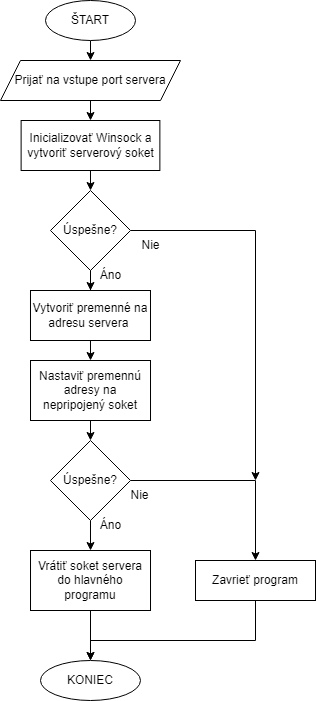

The diagram above was exported from draw.io. Its source (the exported page's mxGraphModel, read from the mxfile embedded in the PNG):
<mxGraphModel dx="1422" dy="754" grid="1" gridSize="10" guides="1" tooltips="1" connect="1" arrows="1" fold="1" page="1" pageScale="1" pageWidth="827" pageHeight="1169" math="0" shadow="0">
  <root>
    <mxCell id="0" />
    <mxCell id="1" parent="0" />
    <mxCell id="ihCUQp48JRJdZ-s_uHUv-3" style="edgeStyle=orthogonalEdgeStyle;rounded=0;orthogonalLoop=1;jettySize=auto;html=1;exitX=0.5;exitY=1;exitDx=0;exitDy=0;entryX=0.5;entryY=0;entryDx=0;entryDy=0;fontFamily=Helvetica;fontSize=12;" parent="1" source="tddx30WZNGqtdUzcZL9P-1" edge="1">
      <mxGeometry relative="1" as="geometry">
        <mxPoint x="405.03" y="100" as="targetPoint" />
      </mxGeometry>
    </mxCell>
    <mxCell id="tddx30WZNGqtdUzcZL9P-1" value="ŠTART" style="ellipse;whiteSpace=wrap;html=1;" parent="1" vertex="1">
      <mxGeometry x="360.01" y="40" width="90" height="40" as="geometry" />
    </mxCell>
    <mxCell id="tddx30WZNGqtdUzcZL9P-2" value="KONIEC" style="ellipse;whiteSpace=wrap;html=1;" parent="1" vertex="1">
      <mxGeometry x="354.99" y="700" width="100" height="40" as="geometry" />
    </mxCell>
    <mxCell id="tddx30WZNGqtdUzcZL9P-35" style="edgeStyle=orthogonalEdgeStyle;rounded=0;orthogonalLoop=1;jettySize=auto;html=1;exitX=0.5;exitY=1;exitDx=0;exitDy=0;entryX=0.5;entryY=0;entryDx=0;entryDy=0;" parent="1" source="tddx30WZNGqtdUzcZL9P-3" target="tddx30WZNGqtdUzcZL9P-34" edge="1">
      <mxGeometry relative="1" as="geometry" />
    </mxCell>
    <mxCell id="tddx30WZNGqtdUzcZL9P-3" value="Inicializovať Winsock a vytvoriť serverový soket" style="rounded=0;whiteSpace=wrap;html=1;" parent="1" vertex="1">
      <mxGeometry x="335.62" y="160" width="138.75" height="50" as="geometry" />
    </mxCell>
    <mxCell id="tddx30WZNGqtdUzcZL9P-33" style="edgeStyle=orthogonalEdgeStyle;rounded=0;orthogonalLoop=1;jettySize=auto;html=1;exitX=0.5;exitY=1;exitDx=0;exitDy=0;entryX=0.5;entryY=0;entryDx=0;entryDy=0;" parent="1" target="tddx30WZNGqtdUzcZL9P-3" edge="1">
      <mxGeometry relative="1" as="geometry">
        <mxPoint x="405.01" y="140" as="sourcePoint" />
      </mxGeometry>
    </mxCell>
    <mxCell id="tddx30WZNGqtdUzcZL9P-36" style="edgeStyle=orthogonalEdgeStyle;rounded=0;orthogonalLoop=1;jettySize=auto;html=1;exitX=1;exitY=0.5;exitDx=0;exitDy=0;" parent="1" source="tddx30WZNGqtdUzcZL9P-34" edge="1">
      <mxGeometry relative="1" as="geometry">
        <mxPoint x="570" y="520" as="targetPoint" />
      </mxGeometry>
    </mxCell>
    <mxCell id="tddx30WZNGqtdUzcZL9P-42" style="edgeStyle=orthogonalEdgeStyle;rounded=0;orthogonalLoop=1;jettySize=auto;html=1;exitX=0.5;exitY=1;exitDx=0;exitDy=0;" parent="1" source="tddx30WZNGqtdUzcZL9P-34" target="tddx30WZNGqtdUzcZL9P-39" edge="1">
      <mxGeometry relative="1" as="geometry" />
    </mxCell>
    <mxCell id="tddx30WZNGqtdUzcZL9P-34" value="Úspešne?" style="rhombus;whiteSpace=wrap;html=1;" parent="1" vertex="1">
      <mxGeometry x="365" y="230" width="80" height="80" as="geometry" />
    </mxCell>
    <mxCell id="tddx30WZNGqtdUzcZL9P-37" value="Nie" style="text;html=1;align=center;verticalAlign=middle;resizable=0;points=[];autosize=1;strokeColor=none;fillColor=none;" parent="1" vertex="1">
      <mxGeometry x="444.99" y="270" width="40" height="30" as="geometry" />
    </mxCell>
    <mxCell id="tddx30WZNGqtdUzcZL9P-38" value="Áno" style="text;html=1;align=center;verticalAlign=middle;resizable=0;points=[];autosize=1;strokeColor=none;fillColor=none;" parent="1" vertex="1">
      <mxGeometry x="405" y="300" width="40" height="30" as="geometry" />
    </mxCell>
    <mxCell id="fNZLkp4Pek15n-M7qPQL-3" style="edgeStyle=orthogonalEdgeStyle;rounded=0;orthogonalLoop=1;jettySize=auto;html=1;exitX=0.5;exitY=1;exitDx=0;exitDy=0;entryX=0.5;entryY=0;entryDx=0;entryDy=0;fontSize=12;" parent="1" source="tddx30WZNGqtdUzcZL9P-39" target="fNZLkp4Pek15n-M7qPQL-2" edge="1">
      <mxGeometry relative="1" as="geometry" />
    </mxCell>
    <mxCell id="tddx30WZNGqtdUzcZL9P-39" value="Vytvoriť premenné na adresu servera&amp;nbsp;" style="rounded=0;whiteSpace=wrap;html=1;" parent="1" vertex="1">
      <mxGeometry x="344.99" y="330" width="120" height="50" as="geometry" />
    </mxCell>
    <mxCell id="tddx30WZNGqtdUzcZL9P-50" style="edgeStyle=orthogonalEdgeStyle;rounded=0;orthogonalLoop=1;jettySize=auto;html=1;entryX=0.5;entryY=0;entryDx=0;entryDy=0;" parent="1" source="tddx30WZNGqtdUzcZL9P-43" target="fNZLkp4Pek15n-M7qPQL-1" edge="1">
      <mxGeometry relative="1" as="geometry">
        <mxPoint x="570" y="520" as="targetPoint" />
      </mxGeometry>
    </mxCell>
    <mxCell id="fNZLkp4Pek15n-M7qPQL-6" style="edgeStyle=orthogonalEdgeStyle;rounded=0;orthogonalLoop=1;jettySize=auto;html=1;exitX=0.5;exitY=1;exitDx=0;exitDy=0;entryX=0.5;entryY=0;entryDx=0;entryDy=0;fontSize=12;" parent="1" source="tddx30WZNGqtdUzcZL9P-43" edge="1">
      <mxGeometry relative="1" as="geometry">
        <mxPoint x="405.01" y="590" as="targetPoint" />
      </mxGeometry>
    </mxCell>
    <mxCell id="tddx30WZNGqtdUzcZL9P-43" value="Úspešne?" style="rhombus;whiteSpace=wrap;html=1;" parent="1" vertex="1">
      <mxGeometry x="364.99" y="480" width="80" height="80" as="geometry" />
    </mxCell>
    <mxCell id="tddx30WZNGqtdUzcZL9P-44" value="Nie" style="text;html=1;align=center;verticalAlign=middle;resizable=0;points=[];autosize=1;strokeColor=none;fillColor=none;" parent="1" vertex="1">
      <mxGeometry x="434.37" y="520" width="40" height="30" as="geometry" />
    </mxCell>
    <mxCell id="tddx30WZNGqtdUzcZL9P-45" value="Áno" style="text;html=1;align=center;verticalAlign=middle;resizable=0;points=[];autosize=1;strokeColor=none;fillColor=none;" parent="1" vertex="1">
      <mxGeometry x="405" y="550" width="40" height="30" as="geometry" />
    </mxCell>
    <mxCell id="fNZLkp4Pek15n-M7qPQL-8" style="edgeStyle=orthogonalEdgeStyle;rounded=0;orthogonalLoop=1;jettySize=auto;html=1;exitX=0.5;exitY=1;exitDx=0;exitDy=0;fontSize=12;" parent="1" source="fNZLkp4Pek15n-M7qPQL-1" edge="1">
      <mxGeometry relative="1" as="geometry">
        <mxPoint x="405" y="700" as="targetPoint" />
        <Array as="points">
          <mxPoint x="570" y="680" />
          <mxPoint x="405" y="680" />
        </Array>
      </mxGeometry>
    </mxCell>
    <mxCell id="fNZLkp4Pek15n-M7qPQL-1" value="Zavrieť program" style="rounded=0;whiteSpace=wrap;html=1;" parent="1" vertex="1">
      <mxGeometry x="510" y="600" width="120" height="40" as="geometry" />
    </mxCell>
    <mxCell id="fNZLkp4Pek15n-M7qPQL-4" style="edgeStyle=orthogonalEdgeStyle;rounded=0;orthogonalLoop=1;jettySize=auto;html=1;exitX=0.5;exitY=1;exitDx=0;exitDy=0;entryX=0.5;entryY=0;entryDx=0;entryDy=0;fontSize=12;" parent="1" source="fNZLkp4Pek15n-M7qPQL-2" target="tddx30WZNGqtdUzcZL9P-43" edge="1">
      <mxGeometry relative="1" as="geometry" />
    </mxCell>
    <mxCell id="fNZLkp4Pek15n-M7qPQL-2" value="Nastaviť premennú adresy na nepripojený soket" style="rounded=0;whiteSpace=wrap;html=1;fontSize=12;" parent="1" vertex="1">
      <mxGeometry x="345.01" y="400" width="120" height="60" as="geometry" />
    </mxCell>
    <mxCell id="fNZLkp4Pek15n-M7qPQL-7" style="edgeStyle=orthogonalEdgeStyle;rounded=0;orthogonalLoop=1;jettySize=auto;html=1;exitX=0.5;exitY=1;exitDx=0;exitDy=0;fontSize=12;entryX=0.5;entryY=0;entryDx=0;entryDy=0;" parent="1" target="tddx30WZNGqtdUzcZL9P-2" edge="1">
      <mxGeometry relative="1" as="geometry">
        <mxPoint x="440" y="690" as="targetPoint" />
        <mxPoint x="405.01" y="650" as="sourcePoint" />
      </mxGeometry>
    </mxCell>
    <mxCell id="ihCUQp48JRJdZ-s_uHUv-1" value="Prijať na vstupe port servera" style="shape=parallelogram;perimeter=parallelogramPerimeter;whiteSpace=wrap;html=1;fixedSize=1;fontFamily=Helvetica;fontSize=12;" parent="1" vertex="1">
      <mxGeometry x="315.01" y="100" width="180" height="40" as="geometry" />
    </mxCell>
    <mxCell id="s9iQoHyrNrNqsxWTIa08-1" value="Vrátiť soket servera do hlavného programu" style="rounded=0;whiteSpace=wrap;html=1;" vertex="1" parent="1">
      <mxGeometry x="345.01" y="590" width="120" height="60" as="geometry" />
    </mxCell>
  </root>
</mxGraphModel>